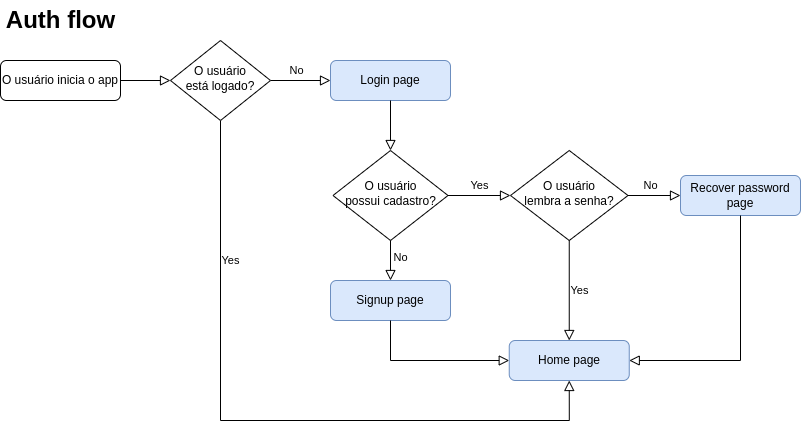

The diagram above was exported from draw.io. Its source (the exported page's mxGraphModel, read from the mxfile embedded in the PNG):
<mxGraphModel dx="1350" dy="773" grid="1" gridSize="10" guides="1" tooltips="1" connect="1" arrows="1" fold="1" page="1" pageScale="1" pageWidth="827" pageHeight="1169" math="0" shadow="0">
  <root>
    <mxCell id="WIyWlLk6GJQsqaUBKTNV-0" />
    <mxCell id="WIyWlLk6GJQsqaUBKTNV-1" parent="WIyWlLk6GJQsqaUBKTNV-0" />
    <mxCell id="WIyWlLk6GJQsqaUBKTNV-2" value="" style="rounded=0;html=1;jettySize=auto;orthogonalLoop=1;fontSize=11;endArrow=block;endFill=0;endSize=8;strokeWidth=1;shadow=0;labelBackgroundColor=none;edgeStyle=orthogonalEdgeStyle;entryX=0;entryY=0.5;entryDx=0;entryDy=0;" parent="WIyWlLk6GJQsqaUBKTNV-1" source="WIyWlLk6GJQsqaUBKTNV-3" target="WIyWlLk6GJQsqaUBKTNV-10" edge="1">
      <mxGeometry relative="1" as="geometry">
        <mxPoint x="160" y="170" as="targetPoint" />
      </mxGeometry>
    </mxCell>
    <mxCell id="WIyWlLk6GJQsqaUBKTNV-3" value="O usuário inicia o app" style="rounded=1;whiteSpace=wrap;html=1;fontSize=12;glass=0;strokeWidth=1;shadow=0;" parent="WIyWlLk6GJQsqaUBKTNV-1" vertex="1">
      <mxGeometry x="10" y="80" width="120" height="40" as="geometry" />
    </mxCell>
    <mxCell id="WIyWlLk6GJQsqaUBKTNV-7" value="Home page" style="rounded=1;whiteSpace=wrap;html=1;fontSize=12;glass=0;strokeWidth=1;shadow=0;fillColor=#dae8fc;strokeColor=#6c8ebf;" parent="WIyWlLk6GJQsqaUBKTNV-1" vertex="1">
      <mxGeometry x="518.75" y="360" width="120" height="40" as="geometry" />
    </mxCell>
    <mxCell id="WIyWlLk6GJQsqaUBKTNV-8" value="No" style="rounded=0;html=1;jettySize=auto;orthogonalLoop=1;fontSize=11;endArrow=block;endFill=0;endSize=8;strokeWidth=1;shadow=0;labelBackgroundColor=none;edgeStyle=orthogonalEdgeStyle;exitX=1;exitY=0.5;exitDx=0;exitDy=0;entryX=0;entryY=0.5;entryDx=0;entryDy=0;" parent="WIyWlLk6GJQsqaUBKTNV-1" source="WIyWlLk6GJQsqaUBKTNV-10" target="8trbH65EfU8yoX-gDAkR-11" edge="1">
      <mxGeometry x="-0.1429" y="10" relative="1" as="geometry">
        <mxPoint as="offset" />
        <mxPoint x="220" y="150" as="sourcePoint" />
        <mxPoint x="370" y="170" as="targetPoint" />
        <Array as="points" />
      </mxGeometry>
    </mxCell>
    <mxCell id="WIyWlLk6GJQsqaUBKTNV-9" value="Yes" style="edgeStyle=orthogonalEdgeStyle;rounded=0;html=1;jettySize=auto;orthogonalLoop=1;fontSize=11;endArrow=block;endFill=0;endSize=8;strokeWidth=1;shadow=0;labelBackgroundColor=none;exitX=0.5;exitY=1;exitDx=0;exitDy=0;entryX=0.5;entryY=1;entryDx=0;entryDy=0;" parent="WIyWlLk6GJQsqaUBKTNV-1" source="WIyWlLk6GJQsqaUBKTNV-10" target="WIyWlLk6GJQsqaUBKTNV-7" edge="1">
      <mxGeometry x="-0.5949" y="10" relative="1" as="geometry">
        <mxPoint as="offset" />
        <mxPoint x="350" y="470" as="targetPoint" />
        <Array as="points">
          <mxPoint x="230" y="440" />
          <mxPoint x="579" y="440" />
        </Array>
      </mxGeometry>
    </mxCell>
    <mxCell id="WIyWlLk6GJQsqaUBKTNV-10" value="O usuário&lt;br&gt;está logado?" style="rhombus;whiteSpace=wrap;html=1;shadow=0;fontFamily=Helvetica;fontSize=12;align=center;strokeWidth=1;spacing=6;spacingTop=-4;" parent="WIyWlLk6GJQsqaUBKTNV-1" vertex="1">
      <mxGeometry x="180" y="60" width="100" height="80" as="geometry" />
    </mxCell>
    <mxCell id="8trbH65EfU8yoX-gDAkR-11" value="Login page" style="rounded=1;whiteSpace=wrap;html=1;fontSize=12;glass=0;strokeWidth=1;shadow=0;fillColor=#dae8fc;strokeColor=#6c8ebf;" vertex="1" parent="WIyWlLk6GJQsqaUBKTNV-1">
      <mxGeometry x="340" y="80" width="120" height="40" as="geometry" />
    </mxCell>
    <mxCell id="8trbH65EfU8yoX-gDAkR-12" value="O usuário&lt;br&gt;possui cadastro?" style="rhombus;whiteSpace=wrap;html=1;shadow=0;fontFamily=Helvetica;fontSize=12;align=center;strokeWidth=1;spacing=6;spacingTop=-4;" vertex="1" parent="WIyWlLk6GJQsqaUBKTNV-1">
      <mxGeometry x="342.5" y="170" width="115" height="90" as="geometry" />
    </mxCell>
    <mxCell id="8trbH65EfU8yoX-gDAkR-15" value="" style="rounded=0;html=1;jettySize=auto;orthogonalLoop=1;fontSize=11;endArrow=block;endFill=0;endSize=8;strokeWidth=1;shadow=0;labelBackgroundColor=none;edgeStyle=orthogonalEdgeStyle;exitX=0.5;exitY=1;exitDx=0;exitDy=0;entryX=0.5;entryY=0;entryDx=0;entryDy=0;" edge="1" parent="WIyWlLk6GJQsqaUBKTNV-1" source="8trbH65EfU8yoX-gDAkR-11" target="8trbH65EfU8yoX-gDAkR-12">
      <mxGeometry relative="1" as="geometry">
        <mxPoint x="440" y="150" as="sourcePoint" />
        <mxPoint x="420" y="170" as="targetPoint" />
      </mxGeometry>
    </mxCell>
    <mxCell id="8trbH65EfU8yoX-gDAkR-21" value="Signup page" style="rounded=1;whiteSpace=wrap;html=1;fontSize=12;glass=0;strokeWidth=1;shadow=0;fillColor=#dae8fc;strokeColor=#6c8ebf;" vertex="1" parent="WIyWlLk6GJQsqaUBKTNV-1">
      <mxGeometry x="340" y="300" width="120" height="40" as="geometry" />
    </mxCell>
    <mxCell id="8trbH65EfU8yoX-gDAkR-22" value="No" style="rounded=0;html=1;jettySize=auto;orthogonalLoop=1;fontSize=11;endArrow=block;endFill=0;endSize=8;strokeWidth=1;shadow=0;labelBackgroundColor=none;edgeStyle=orthogonalEdgeStyle;entryX=0.5;entryY=0;entryDx=0;entryDy=0;exitX=0.5;exitY=1;exitDx=0;exitDy=0;" edge="1" parent="WIyWlLk6GJQsqaUBKTNV-1" source="8trbH65EfU8yoX-gDAkR-12" target="8trbH65EfU8yoX-gDAkR-21">
      <mxGeometry x="-0.1429" y="10" relative="1" as="geometry">
        <mxPoint as="offset" />
        <mxPoint x="590" y="170" as="sourcePoint" />
        <mxPoint x="230" y="330" as="targetPoint" />
        <Array as="points" />
      </mxGeometry>
    </mxCell>
    <mxCell id="8trbH65EfU8yoX-gDAkR-23" value="Yes" style="edgeStyle=orthogonalEdgeStyle;rounded=0;html=1;jettySize=auto;orthogonalLoop=1;fontSize=11;endArrow=block;endFill=0;endSize=8;strokeWidth=1;shadow=0;labelBackgroundColor=none;entryX=0;entryY=0.5;entryDx=0;entryDy=0;exitX=1;exitY=0.5;exitDx=0;exitDy=0;" edge="1" parent="WIyWlLk6GJQsqaUBKTNV-1" source="8trbH65EfU8yoX-gDAkR-12" target="8trbH65EfU8yoX-gDAkR-32">
      <mxGeometry y="10" relative="1" as="geometry">
        <mxPoint as="offset" />
        <mxPoint x="680" y="150" as="sourcePoint" />
        <mxPoint x="420" y="320" as="targetPoint" />
        <Array as="points" />
      </mxGeometry>
    </mxCell>
    <mxCell id="8trbH65EfU8yoX-gDAkR-24" value="" style="rounded=0;html=1;jettySize=auto;orthogonalLoop=1;fontSize=11;endArrow=block;endFill=0;endSize=8;strokeWidth=1;shadow=0;labelBackgroundColor=none;edgeStyle=orthogonalEdgeStyle;exitX=0.5;exitY=1;exitDx=0;exitDy=0;entryX=0;entryY=0.5;entryDx=0;entryDy=0;" edge="1" parent="WIyWlLk6GJQsqaUBKTNV-1" source="8trbH65EfU8yoX-gDAkR-21" target="WIyWlLk6GJQsqaUBKTNV-7">
      <mxGeometry relative="1" as="geometry">
        <mxPoint x="230" y="130" as="sourcePoint" />
        <mxPoint x="490" y="350" as="targetPoint" />
      </mxGeometry>
    </mxCell>
    <mxCell id="8trbH65EfU8yoX-gDAkR-25" value="Auth flow" style="text;strokeColor=none;fillColor=none;html=1;fontSize=24;fontStyle=1;verticalAlign=middle;align=center;fontFamily=Helvetica;fontColor=default;" vertex="1" parent="WIyWlLk6GJQsqaUBKTNV-1">
      <mxGeometry x="20" y="20" width="100" height="40" as="geometry" />
    </mxCell>
    <mxCell id="8trbH65EfU8yoX-gDAkR-32" value="O usuário&lt;br&gt;lembra a senha?" style="rhombus;whiteSpace=wrap;html=1;shadow=0;fontFamily=Helvetica;fontSize=12;align=center;strokeWidth=1;spacing=6;spacingTop=-4;" vertex="1" parent="WIyWlLk6GJQsqaUBKTNV-1">
      <mxGeometry x="520" y="170" width="117.5" height="90" as="geometry" />
    </mxCell>
    <mxCell id="8trbH65EfU8yoX-gDAkR-34" value="Recover password&lt;br&gt;page" style="rounded=1;whiteSpace=wrap;html=1;fontSize=12;glass=0;strokeWidth=1;shadow=0;fillColor=#dae8fc;strokeColor=#6c8ebf;" vertex="1" parent="WIyWlLk6GJQsqaUBKTNV-1">
      <mxGeometry x="690" y="195" width="120" height="40" as="geometry" />
    </mxCell>
    <mxCell id="8trbH65EfU8yoX-gDAkR-36" value="No" style="rounded=0;html=1;jettySize=auto;orthogonalLoop=1;fontSize=11;endArrow=block;endFill=0;endSize=8;strokeWidth=1;shadow=0;labelBackgroundColor=none;edgeStyle=orthogonalEdgeStyle;entryX=0;entryY=0.5;entryDx=0;entryDy=0;exitX=1;exitY=0.5;exitDx=0;exitDy=0;" edge="1" parent="WIyWlLk6GJQsqaUBKTNV-1" source="8trbH65EfU8yoX-gDAkR-32" target="8trbH65EfU8yoX-gDAkR-34">
      <mxGeometry x="-0.1429" y="10" relative="1" as="geometry">
        <mxPoint as="offset" />
        <mxPoint x="410" y="270" as="sourcePoint" />
        <mxPoint x="410" y="310" as="targetPoint" />
        <Array as="points" />
      </mxGeometry>
    </mxCell>
    <mxCell id="8trbH65EfU8yoX-gDAkR-37" value="" style="rounded=0;html=1;jettySize=auto;orthogonalLoop=1;fontSize=11;endArrow=block;endFill=0;endSize=8;strokeWidth=1;shadow=0;labelBackgroundColor=none;edgeStyle=orthogonalEdgeStyle;exitX=0.5;exitY=1;exitDx=0;exitDy=0;entryX=1;entryY=0.5;entryDx=0;entryDy=0;" edge="1" parent="WIyWlLk6GJQsqaUBKTNV-1" source="8trbH65EfU8yoX-gDAkR-34" target="WIyWlLk6GJQsqaUBKTNV-7">
      <mxGeometry relative="1" as="geometry">
        <mxPoint x="410" y="350" as="sourcePoint" />
        <mxPoint x="410" y="400" as="targetPoint" />
      </mxGeometry>
    </mxCell>
    <mxCell id="8trbH65EfU8yoX-gDAkR-38" value="Yes" style="edgeStyle=orthogonalEdgeStyle;rounded=0;html=1;jettySize=auto;orthogonalLoop=1;fontSize=11;endArrow=block;endFill=0;endSize=8;strokeWidth=1;shadow=0;labelBackgroundColor=none;entryX=0.5;entryY=0;entryDx=0;entryDy=0;exitX=0.5;exitY=1;exitDx=0;exitDy=0;" edge="1" parent="WIyWlLk6GJQsqaUBKTNV-1" source="8trbH65EfU8yoX-gDAkR-32" target="WIyWlLk6GJQsqaUBKTNV-7">
      <mxGeometry y="10" relative="1" as="geometry">
        <mxPoint as="offset" />
        <mxPoint x="467.5" y="225" as="sourcePoint" />
        <mxPoint x="530" y="225" as="targetPoint" />
        <Array as="points" />
      </mxGeometry>
    </mxCell>
  </root>
</mxGraphModel>